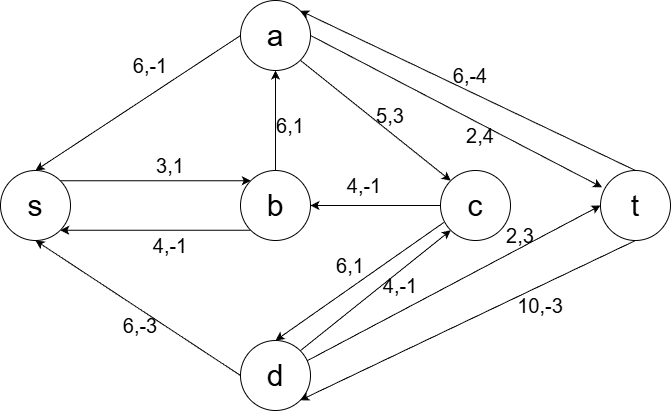

The diagram above was exported from draw.io. Its source (the exported page's mxGraphModel, read from the mxfile embedded in the PNG):
<mxGraphModel dx="1042" dy="552" grid="1" gridSize="10" guides="1" tooltips="1" connect="1" arrows="1" fold="1" page="1" pageScale="1" pageWidth="827" pageHeight="1169" math="0" shadow="0">
  <root>
    <mxCell id="0" />
    <mxCell id="1" parent="0" />
    <mxCell id="raH0EX4oEzzZn2tPv9AP-6" edge="1" parent="1" source="raH0EX4oEzzZn2tPv9AP-2" style="edgeStyle=orthogonalEdgeStyle;rounded=0;orthogonalLoop=1;jettySize=auto;html=1;exitX=0;exitY=1;exitDx=0;exitDy=0;entryX=1;entryY=1;entryDx=0;entryDy=0;endSize=6;strokeWidth=1;" target="GDMB3E9ZJh3QbrN7cOA6-1">
      <mxGeometry relative="1" as="geometry" />
    </mxCell>
    <mxCell id="raH0EX4oEzzZn2tPv9AP-9" edge="1" parent="1" source="raH0EX4oEzzZn2tPv9AP-3" style="rounded=0;orthogonalLoop=1;jettySize=auto;html=1;exitX=0;exitY=0.5;exitDx=0;exitDy=0;entryX=0.5;entryY=1;entryDx=0;entryDy=0;endSize=6;strokeWidth=1;" target="GDMB3E9ZJh3QbrN7cOA6-1">
      <mxGeometry relative="1" as="geometry" />
    </mxCell>
    <mxCell id="WkvHxOYJVhodNRwMk85N-4" edge="1" parent="1" source="raH0EX4oEzzZn2tPv9AP-1" style="rounded=0;orthogonalLoop=1;jettySize=auto;html=1;exitX=0;exitY=0.5;exitDx=0;exitDy=0;entryX=0.5;entryY=0;entryDx=0;entryDy=0;" target="GDMB3E9ZJh3QbrN7cOA6-1">
      <mxGeometry relative="1" as="geometry" />
    </mxCell>
    <mxCell id="c_Gl2CTUGfd5U9RkvaQx-1" edge="1" parent="1" source="GDMB3E9ZJh3QbrN7cOA6-1" style="edgeStyle=orthogonalEdgeStyle;rounded=0;orthogonalLoop=1;jettySize=auto;html=1;exitX=1;exitY=0;exitDx=0;exitDy=0;entryX=0;entryY=0;entryDx=0;entryDy=0;" target="raH0EX4oEzzZn2tPv9AP-2">
      <mxGeometry relative="1" as="geometry" />
    </mxCell>
    <mxCell id="GDMB3E9ZJh3QbrN7cOA6-1" parent="1" style="ellipse;whiteSpace=wrap;html=1;aspect=fixed;" value="&lt;font style=&quot;font-size: 30px;&quot;&gt;s&lt;/font&gt;" vertex="1">
      <mxGeometry height="70" width="70" x="50" y="210" as="geometry" />
    </mxCell>
    <mxCell id="raH0EX4oEzzZn2tPv9AP-19" edge="1" parent="1" source="raH0EX4oEzzZn2tPv9AP-1" style="rounded=0;orthogonalLoop=1;jettySize=auto;html=1;exitX=1;exitY=1;exitDx=0;exitDy=0;entryX=0;entryY=0;entryDx=0;entryDy=0;" target="raH0EX4oEzzZn2tPv9AP-4">
      <mxGeometry relative="1" as="geometry" />
    </mxCell>
    <mxCell id="raH0EX4oEzzZn2tPv9AP-22" edge="1" parent="1" source="raH0EX4oEzzZn2tPv9AP-1" style="rounded=0;orthogonalLoop=1;jettySize=auto;html=1;exitX=1;exitY=0.5;exitDx=0;exitDy=0;entryX=0.023;entryY=0.24;entryDx=0;entryDy=0;endSize=6;strokeWidth=1;entryPerimeter=0;" target="raH0EX4oEzzZn2tPv9AP-5">
      <mxGeometry relative="1" as="geometry" />
    </mxCell>
    <mxCell id="raH0EX4oEzzZn2tPv9AP-1" parent="1" style="ellipse;whiteSpace=wrap;html=1;aspect=fixed;" value="&lt;font style=&quot;font-size: 30px;&quot;&gt;a&lt;/font&gt;" vertex="1">
      <mxGeometry height="70" width="70" x="290" y="40" as="geometry" />
    </mxCell>
    <mxCell id="raH0EX4oEzzZn2tPv9AP-13" edge="1" parent="1" source="raH0EX4oEzzZn2tPv9AP-2" style="edgeStyle=orthogonalEdgeStyle;rounded=0;orthogonalLoop=1;jettySize=auto;html=1;exitX=0.5;exitY=0;exitDx=0;exitDy=0;entryX=0.5;entryY=1;entryDx=0;entryDy=0;" target="raH0EX4oEzzZn2tPv9AP-1">
      <mxGeometry relative="1" as="geometry" />
    </mxCell>
    <mxCell id="raH0EX4oEzzZn2tPv9AP-2" parent="1" style="ellipse;whiteSpace=wrap;html=1;aspect=fixed;" value="&lt;font style=&quot;font-size: 30px;&quot;&gt;b&lt;/font&gt;" vertex="1">
      <mxGeometry height="70" width="70" x="290" y="210" as="geometry" />
    </mxCell>
    <mxCell id="raH0EX4oEzzZn2tPv9AP-24" edge="1" parent="1" source="raH0EX4oEzzZn2tPv9AP-3" style="rounded=0;orthogonalLoop=1;jettySize=auto;html=1;exitX=0.949;exitY=0.291;exitDx=0;exitDy=0;entryX=0;entryY=0.5;entryDx=0;entryDy=0;strokeWidth=1;endSize=6;exitPerimeter=0;" target="raH0EX4oEzzZn2tPv9AP-5">
      <mxGeometry relative="1" as="geometry" />
    </mxCell>
    <mxCell id="c_Gl2CTUGfd5U9RkvaQx-4" edge="1" parent="1" source="raH0EX4oEzzZn2tPv9AP-3" style="rounded=0;orthogonalLoop=1;jettySize=auto;html=1;exitX=1;exitY=0;exitDx=0;exitDy=0;entryX=0;entryY=1;entryDx=0;entryDy=0;" target="raH0EX4oEzzZn2tPv9AP-4">
      <mxGeometry relative="1" as="geometry" />
    </mxCell>
    <mxCell id="raH0EX4oEzzZn2tPv9AP-3" parent="1" style="ellipse;whiteSpace=wrap;html=1;aspect=fixed;" value="&lt;font style=&quot;font-size: 30px;&quot;&gt;d&lt;/font&gt;" vertex="1">
      <mxGeometry height="70" width="70" x="290" y="380" as="geometry" />
    </mxCell>
    <mxCell id="raH0EX4oEzzZn2tPv9AP-17" edge="1" parent="1" source="raH0EX4oEzzZn2tPv9AP-4" style="rounded=0;orthogonalLoop=1;jettySize=auto;html=1;exitX=0.046;exitY=0.743;exitDx=0;exitDy=0;entryX=0.5;entryY=0;entryDx=0;entryDy=0;endSize=6;strokeWidth=1;exitPerimeter=0;" target="raH0EX4oEzzZn2tPv9AP-3">
      <mxGeometry relative="1" as="geometry" />
    </mxCell>
    <mxCell id="c_Gl2CTUGfd5U9RkvaQx-3" edge="1" parent="1" source="raH0EX4oEzzZn2tPv9AP-4" style="edgeStyle=orthogonalEdgeStyle;rounded=0;orthogonalLoop=1;jettySize=auto;html=1;exitX=0;exitY=0.5;exitDx=0;exitDy=0;entryX=1;entryY=0.5;entryDx=0;entryDy=0;" target="raH0EX4oEzzZn2tPv9AP-2">
      <mxGeometry relative="1" as="geometry" />
    </mxCell>
    <mxCell id="raH0EX4oEzzZn2tPv9AP-4" parent="1" style="ellipse;whiteSpace=wrap;html=1;aspect=fixed;" value="&lt;font style=&quot;font-size: 30px;&quot;&gt;c&lt;/font&gt;" vertex="1">
      <mxGeometry height="70" width="70" x="490" y="210" as="geometry" />
    </mxCell>
    <mxCell id="c_Gl2CTUGfd5U9RkvaQx-6" edge="1" parent="1" source="raH0EX4oEzzZn2tPv9AP-5" style="rounded=0;orthogonalLoop=1;jettySize=auto;html=1;exitX=0.5;exitY=0;exitDx=0;exitDy=0;entryX=1;entryY=0;entryDx=0;entryDy=0;" target="raH0EX4oEzzZn2tPv9AP-1">
      <mxGeometry relative="1" as="geometry" />
    </mxCell>
    <mxCell id="c_Gl2CTUGfd5U9RkvaQx-8" edge="1" parent="1" source="raH0EX4oEzzZn2tPv9AP-5" style="rounded=0;orthogonalLoop=1;jettySize=auto;html=1;exitX=0.5;exitY=1;exitDx=0;exitDy=0;entryX=1;entryY=1;entryDx=0;entryDy=0;" target="raH0EX4oEzzZn2tPv9AP-3">
      <mxGeometry relative="1" as="geometry" />
    </mxCell>
    <mxCell id="raH0EX4oEzzZn2tPv9AP-5" parent="1" style="ellipse;whiteSpace=wrap;html=1;aspect=fixed;" value="&lt;font style=&quot;font-size: 30px;&quot;&gt;t&lt;/font&gt;" vertex="1">
      <mxGeometry height="70" width="70" x="650" y="210" as="geometry" />
    </mxCell>
    <mxCell id="raH0EX4oEzzZn2tPv9AP-11" parent="1" style="text;html=1;whiteSpace=wrap;strokeColor=none;fillColor=none;align=center;verticalAlign=middle;rounded=0;" value="&lt;font style=&quot;font-size: 20px;&quot;&gt;3,1&lt;/font&gt;" vertex="1">
      <mxGeometry height="30" width="60" x="190" y="190" as="geometry" />
    </mxCell>
    <mxCell id="raH0EX4oEzzZn2tPv9AP-12" parent="1" style="text;html=1;whiteSpace=wrap;strokeColor=none;fillColor=none;align=center;verticalAlign=middle;rounded=0;" value="&lt;font style=&quot;font-size: 20px;&quot;&gt;6,-3&lt;/font&gt;" vertex="1">
      <mxGeometry height="30" width="60" x="160" y="350" as="geometry" />
    </mxCell>
    <mxCell id="raH0EX4oEzzZn2tPv9AP-14" parent="1" style="text;html=1;whiteSpace=wrap;strokeColor=none;fillColor=none;align=center;verticalAlign=middle;rounded=0;" value="&lt;font style=&quot;font-size: 20px;&quot;&gt;6,1&lt;/font&gt;" vertex="1">
      <mxGeometry height="30" width="60" x="310" y="150" as="geometry" />
    </mxCell>
    <mxCell id="raH0EX4oEzzZn2tPv9AP-16" parent="1" style="text;html=1;whiteSpace=wrap;strokeColor=none;fillColor=none;align=center;verticalAlign=middle;rounded=0;" value="&lt;font style=&quot;font-size: 20px;&quot;&gt;4,-1&lt;/font&gt;" vertex="1">
      <mxGeometry height="30" width="60" x="384" y="210" as="geometry" />
    </mxCell>
    <mxCell id="raH0EX4oEzzZn2tPv9AP-18" parent="1" style="text;html=1;whiteSpace=wrap;strokeColor=none;fillColor=none;align=center;verticalAlign=middle;rounded=0;" value="&lt;font style=&quot;font-size: 20px;&quot;&gt;6,1&lt;/font&gt;" vertex="1">
      <mxGeometry height="30" width="60" x="370" y="290" as="geometry" />
    </mxCell>
    <mxCell id="raH0EX4oEzzZn2tPv9AP-21" parent="1" style="text;html=1;whiteSpace=wrap;strokeColor=none;fillColor=none;align=center;verticalAlign=middle;rounded=0;" value="&lt;font style=&quot;font-size: 20px;&quot;&gt;5,3&lt;/font&gt;" vertex="1">
      <mxGeometry height="30" width="60" x="410" y="140" as="geometry" />
    </mxCell>
    <mxCell id="raH0EX4oEzzZn2tPv9AP-25" parent="1" style="text;html=1;whiteSpace=wrap;strokeColor=none;fillColor=none;align=center;verticalAlign=middle;rounded=0;" value="&lt;font style=&quot;font-size: 20px;&quot;&gt;2,3&lt;/font&gt;" vertex="1">
      <mxGeometry height="30" width="60" x="540" y="260" as="geometry" />
    </mxCell>
    <mxCell id="WkvHxOYJVhodNRwMk85N-6" parent="1" style="text;html=1;whiteSpace=wrap;strokeColor=none;fillColor=none;align=center;verticalAlign=middle;rounded=0;" value="&lt;font style=&quot;font-size: 20px;&quot;&gt;6,-1&lt;/font&gt;" vertex="1">
      <mxGeometry height="30" width="60" x="170" y="90" as="geometry" />
    </mxCell>
    <mxCell id="iCH6dfRP8qqzWsZD0kw1-12" parent="1" style="text;html=1;whiteSpace=wrap;strokeColor=none;fillColor=none;align=center;verticalAlign=middle;rounded=0;" value="&lt;font style=&quot;font-size: 20px;&quot;&gt;2,4&lt;/font&gt;" vertex="1">
      <mxGeometry height="30" width="60" x="500" y="160" as="geometry" />
    </mxCell>
    <mxCell id="c_Gl2CTUGfd5U9RkvaQx-2" parent="1" style="text;html=1;whiteSpace=wrap;strokeColor=none;fillColor=none;align=center;verticalAlign=middle;rounded=0;" value="&lt;font style=&quot;font-size: 20px;&quot;&gt;4,-1&lt;/font&gt;" vertex="1">
      <mxGeometry height="30" width="60" x="190" y="270" as="geometry" />
    </mxCell>
    <mxCell id="c_Gl2CTUGfd5U9RkvaQx-5" parent="1" style="text;html=1;whiteSpace=wrap;strokeColor=none;fillColor=none;align=center;verticalAlign=middle;rounded=0;" value="&lt;font style=&quot;font-size: 20px;&quot;&gt;4,-1&lt;/font&gt;" vertex="1">
      <mxGeometry height="30" width="60" x="420" y="310" as="geometry" />
    </mxCell>
    <mxCell id="c_Gl2CTUGfd5U9RkvaQx-7" parent="1" style="text;html=1;whiteSpace=wrap;strokeColor=none;fillColor=none;align=center;verticalAlign=middle;rounded=0;" value="&lt;span style=&quot;font-size: 20px;&quot;&gt;6,-4&lt;/span&gt;" vertex="1">
      <mxGeometry height="30" width="60" x="490" y="100" as="geometry" />
    </mxCell>
    <mxCell id="c_Gl2CTUGfd5U9RkvaQx-9" parent="1" style="text;html=1;whiteSpace=wrap;strokeColor=none;fillColor=none;align=center;verticalAlign=middle;rounded=0;" value="&lt;font style=&quot;font-size: 20px;&quot;&gt;10,-3&lt;/font&gt;" vertex="1">
      <mxGeometry height="30" width="60" x="560" y="330" as="geometry" />
    </mxCell>
  </root>
</mxGraphModel>